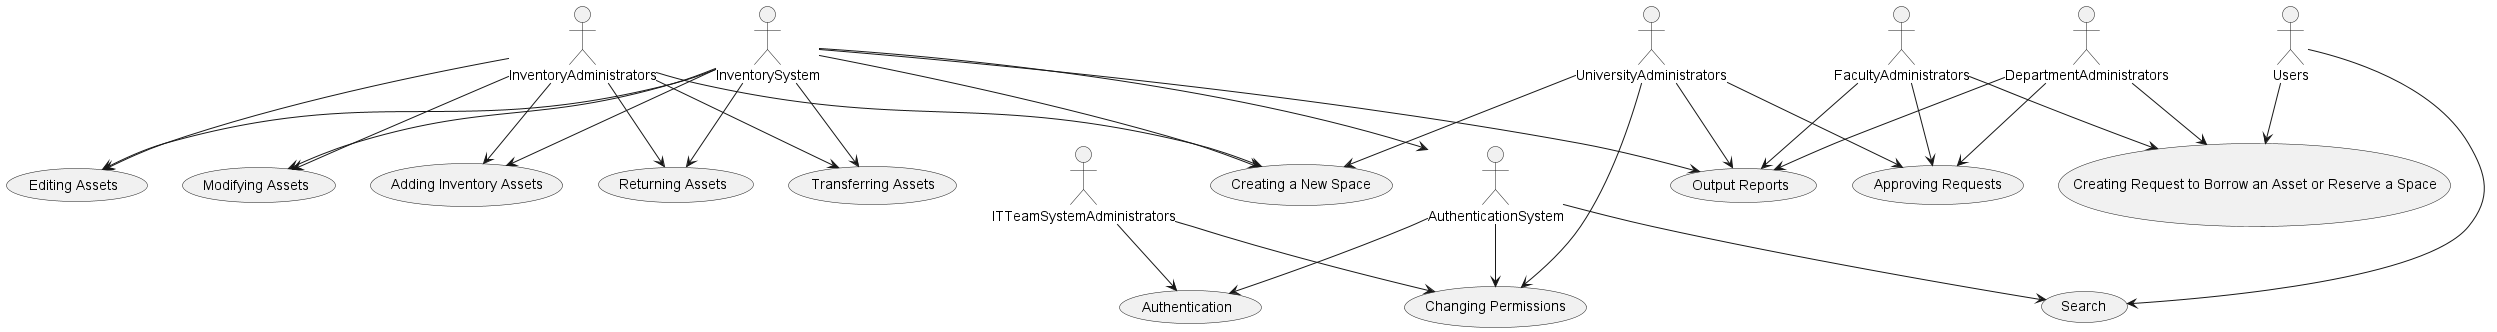

The diagram above was rendered by PlantUML. Its source (embedded in the PNG):
@startuml Revised Use Case Diagram

        actor UniversityAdministrators
        actor FacultyAdministrators
        actor DepartmentAdministrators
        actor InventoryAdministrators
        actor Users
        actor ITTeamSystemAdministrators
        actor InventorySystem
        actor AuthenticationSystem

        usecase "Transferring Assets" as UC1
        usecase "Editing Assets" as UC2
        usecase "Modifying Assets" as UC3
        usecase "Adding Inventory Assets" as UC4
        usecase "Creating Request to Borrow an Asset or Reserve a Space" as UC5
        usecase "Returning Assets" as UC6
        usecase "Creating a New Space" as UC7
        usecase "Approving Requests" as UC8
        usecase "Authentication" as UC9
        usecase "Changing Permissions" as UC10
        usecase "Output Reports" as UC11
        usecase "Search" as UC12

        UniversityAdministrators --> UC7
        UniversityAdministrators --> UC10
        UniversityAdministrators --> UC8
        UniversityAdministrators --> UC11

        FacultyAdministrators --> UC5
        FacultyAdministrators --> UC8
        FacultyAdministrators --> UC11

        DepartmentAdministrators --> UC5
        DepartmentAdministrators --> UC8
        DepartmentAdministrators --> UC11

        InventoryAdministrators --> UC1
        InventoryAdministrators --> UC2
        InventoryAdministrators --> UC3
        InventoryAdministrators --> UC4
        InventoryAdministrators --> UC6
        InventoryAdministrators --> UC7

        Users --> UC5
        Users --> UC12

        ITTeamSystemAdministrators --> UC9
        ITTeamSystemAdministrators --> UC10

        InventorySystem --> UC1
        InventorySystem --> UC2
        InventorySystem --> UC3
        InventorySystem --> UC4
        InventorySystem --> UC6
        InventorySystem --> UC7

        AuthenticationSystem --> UC9
        AuthenticationSystem --> UC10

        InventorySystem --> AuthenticationSystem
        InventorySystem --> UC11
        AuthenticationSystem --> UC12

        @enduml